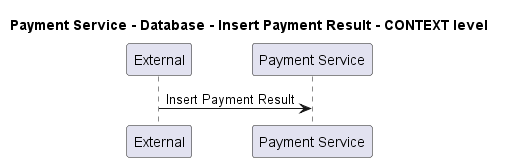

The diagram above was rendered by PlantUML. Its source (embedded in the PNG):
@startuml
!pragma layout smetana

title Payment Service - Database - Insert Payment Result - CONTEXT level

participant "External" as C4InterFlow.SoftwareSystems.ExternalSystem
participant "Payment Service" as ECommercePlatform.SoftwareSystems.PaymentService

C4InterFlow.SoftwareSystems.ExternalSystem -> ECommercePlatform.SoftwareSystems.PaymentService : Insert Payment Result


@enduml